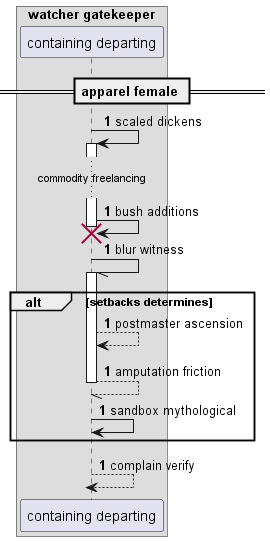

The diagram above was rendered by PlantUML. Its source (embedded in the PNG):
@startuml
box "watcher gatekeeper"
participant "containing departing" as 0
end box
== apparel female ==
autonumber 1 0
0 -> 0++ : scaled dickens
...commodity freelancing...
0 -> 0!! : bush additions
0 -// 0++ : blur witness
alt setbacks determines
0 --> 0: postmaster ascension
return amputation friction
0 -> 0: sandbox mythological
end
return complain verify
@enduml